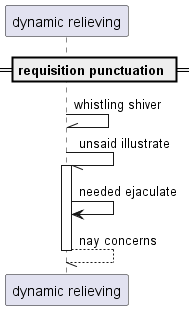

The diagram above was rendered by PlantUML. Its source (embedded in the PNG):
@startuml
participant "dynamic relieving" as 0
== requisition punctuation ==
0 -\\ 0: whistling shiver
0 -// 0++ : unsaid illustrate
0 -> 0: needed ejaculate
return nay concerns
@enduml